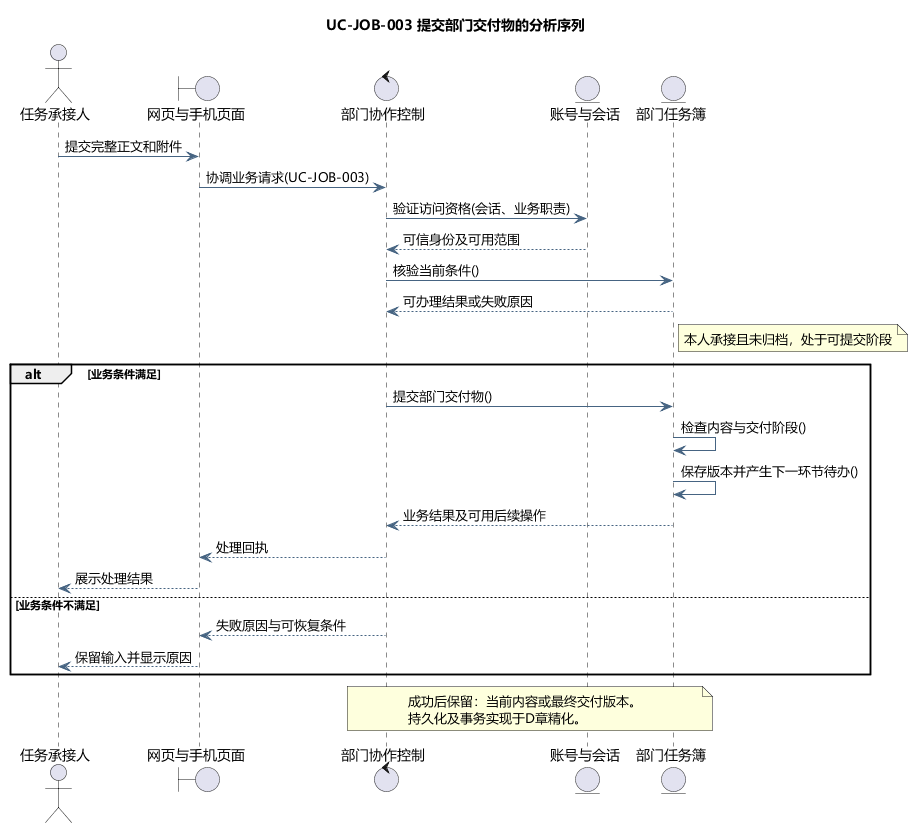

The diagram above was rendered by PlantUML. Its source (embedded in the PNG):
@startuml
skinparam defaultFontName Microsoft YaHei
skinparam shadowing false
skinparam backgroundColor #FFFFFF
skinparam ArrowColor #466482
skinparam classAttributeIconSize 0
hide empty members
title UC-JOB-003 提交部门交付物的分析序列
actor "任务承接人" as actor
boundary "网页与手机页面" as page
control "部门协作控制" as ctl
entity "账号与会话" as identity
entity "部门任务簿" as model
actor -> page : 提交完整正文和附件
page -> ctl : 协调业务请求(UC-JOB-003)
ctl -> identity : 验证访问资格(会话、业务职责)
identity --> ctl : 可信身份及可用范围
ctl -> model : 核验当前条件()
model --> ctl : 可办理结果或失败原因
note right of model
本人承接且未归档，处于可提交阶段
end note
alt 业务条件满足
ctl -> model : 提交部门交付物()
model -> model : 检查内容与交付阶段()
model -> model : 保存版本并产生下一环节待办()
model --> ctl : 业务结果及可用后续操作
ctl --> page : 处理回执
page --> actor : 展示处理结果
else 业务条件不满足
ctl --> page : 失败原因与可恢复条件
page --> actor : 保留输入并显示原因
end
note over ctl,model
成功后保留：当前内容或最终交付版本。
持久化及事务实现于D章精化。
end note

@enduml